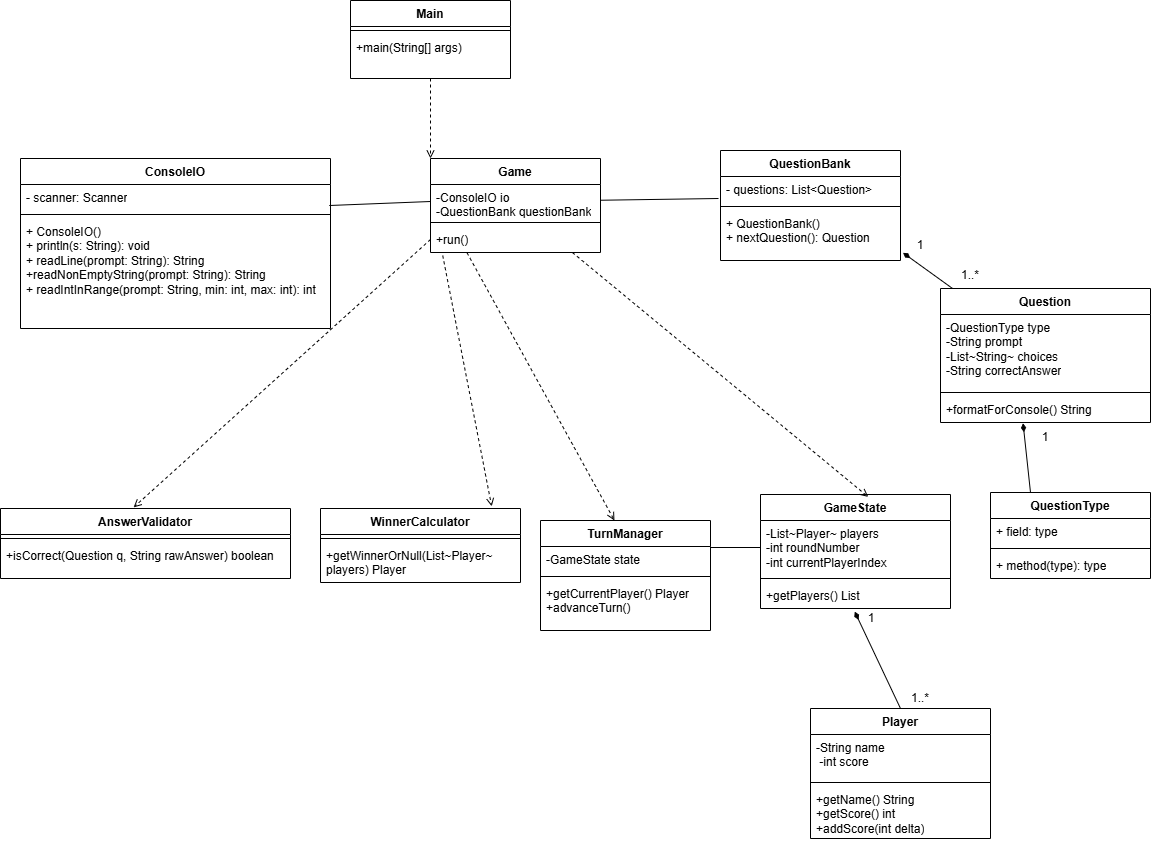

The diagram above was exported from draw.io. Its source (the exported page's mxGraphModel, read from the mxfile embedded in the PNG):
<mxGraphModel dx="1926" dy="958" grid="1" gridSize="10" guides="1" tooltips="1" connect="1" arrows="1" fold="1" page="1" pageScale="1" pageWidth="827" pageHeight="1169" background="#FFFFFF" math="0" shadow="0">
  <root>
    <mxCell id="0" />
    <mxCell id="1" parent="0" />
    <mxCell id="2" value="Main" style="swimlane;fontStyle=1;align=center;verticalAlign=top;childLayout=stackLayout;horizontal=1;startSize=26;horizontalStack=0;resizeParent=1;resizeParentMax=0;resizeLast=0;collapsible=1;marginBottom=0;whiteSpace=wrap;html=1;" parent="1" vertex="1">
      <mxGeometry x="760" y="22" width="160" height="78" as="geometry">
        <mxRectangle x="210" y="20" width="100" height="30" as="alternateBounds" />
      </mxGeometry>
    </mxCell>
    <mxCell id="4" value="" style="line;strokeWidth=1;fillColor=none;align=left;verticalAlign=middle;spacingTop=-1;spacingLeft=3;spacingRight=3;rotatable=0;labelPosition=right;points=[];portConstraint=eastwest;strokeColor=inherit;" parent="2" vertex="1">
      <mxGeometry y="26" width="160" height="8" as="geometry" />
    </mxCell>
    <mxCell id="5" value="+main(String[] args)" style="text;strokeColor=none;fillColor=none;align=left;verticalAlign=top;spacingLeft=4;spacingRight=4;overflow=hidden;rotatable=0;points=[[0,0.5],[1,0.5]];portConstraint=eastwest;whiteSpace=wrap;html=1;" parent="2" vertex="1">
      <mxGeometry y="34" width="160" height="44" as="geometry" />
    </mxCell>
    <mxCell id="7" value="Game" style="swimlane;fontStyle=1;align=center;verticalAlign=top;childLayout=stackLayout;horizontal=1;startSize=26;horizontalStack=0;resizeParent=1;resizeParentMax=0;resizeLast=0;collapsible=1;marginBottom=0;whiteSpace=wrap;html=1;" parent="1" vertex="1">
      <mxGeometry x="840" y="180" width="170" height="94" as="geometry" />
    </mxCell>
    <mxCell id="83" style="edgeStyle=none;html=1;exitX=0;exitY=0.5;exitDx=0;exitDy=0;" edge="1" parent="7" source="8">
      <mxGeometry relative="1" as="geometry">
        <mxPoint x="-0.39130434782600787" y="43" as="targetPoint" />
      </mxGeometry>
    </mxCell>
    <mxCell id="8" value="-ConsoleIO io&lt;br/&gt;        -QuestionBank questionBank&lt;div&gt;&amp;nbsp;&lt;/div&gt;" style="text;strokeColor=none;fillColor=none;align=left;verticalAlign=top;spacingLeft=4;spacingRight=4;overflow=hidden;rotatable=0;points=[[0,0.5],[1,0.5]];portConstraint=eastwest;whiteSpace=wrap;html=1;" parent="7" vertex="1">
      <mxGeometry y="26" width="170" height="34" as="geometry" />
    </mxCell>
    <mxCell id="9" value="" style="line;strokeWidth=1;fillColor=none;align=left;verticalAlign=middle;spacingTop=-1;spacingLeft=3;spacingRight=3;rotatable=0;labelPosition=right;points=[];portConstraint=eastwest;strokeColor=inherit;" parent="7" vertex="1">
      <mxGeometry y="60" width="170" height="8" as="geometry" />
    </mxCell>
    <mxCell id="10" value="+run()&lt;div&gt;&lt;br&gt;&lt;/div&gt;" style="text;strokeColor=none;fillColor=none;align=left;verticalAlign=top;spacingLeft=4;spacingRight=4;overflow=hidden;rotatable=0;points=[[0,0.5],[1,0.5]];portConstraint=eastwest;whiteSpace=wrap;html=1;" parent="7" vertex="1">
      <mxGeometry y="68" width="170" height="26" as="geometry" />
    </mxCell>
    <mxCell id="11" value="Player" style="swimlane;fontStyle=1;align=center;verticalAlign=top;childLayout=stackLayout;horizontal=1;startSize=26;horizontalStack=0;resizeParent=1;resizeParentMax=0;resizeLast=0;collapsible=1;marginBottom=0;whiteSpace=wrap;html=1;" parent="1" vertex="1">
      <mxGeometry x="1220" y="730" width="180" height="130" as="geometry" />
    </mxCell>
    <mxCell id="12" value="-String name&lt;div&gt;&amp;nbsp;-int score&lt;/div&gt;" style="text;strokeColor=none;fillColor=none;align=left;verticalAlign=top;spacingLeft=4;spacingRight=4;overflow=hidden;rotatable=0;points=[[0,0.5],[1,0.5]];portConstraint=eastwest;whiteSpace=wrap;html=1;" parent="11" vertex="1">
      <mxGeometry y="26" width="180" height="44" as="geometry" />
    </mxCell>
    <mxCell id="13" value="" style="line;strokeWidth=1;fillColor=none;align=left;verticalAlign=middle;spacingTop=-1;spacingLeft=3;spacingRight=3;rotatable=0;labelPosition=right;points=[];portConstraint=eastwest;strokeColor=inherit;" parent="11" vertex="1">
      <mxGeometry y="70" width="180" height="8" as="geometry" />
    </mxCell>
    <mxCell id="14" value="+getName() String&lt;br/&gt;        +getScore() int&lt;br/&gt;        +addScore(int delta)" style="text;strokeColor=none;fillColor=none;align=left;verticalAlign=top;spacingLeft=4;spacingRight=4;overflow=hidden;rotatable=0;points=[[0,0.5],[1,0.5]];portConstraint=eastwest;whiteSpace=wrap;html=1;" parent="11" vertex="1">
      <mxGeometry y="78" width="180" height="52" as="geometry" />
    </mxCell>
    <mxCell id="15" value="Question" style="swimlane;fontStyle=1;align=center;verticalAlign=top;childLayout=stackLayout;horizontal=1;startSize=26;horizontalStack=0;resizeParent=1;resizeParentMax=0;resizeLast=0;collapsible=1;marginBottom=0;whiteSpace=wrap;html=1;" parent="1" vertex="1">
      <mxGeometry x="1350" y="310" width="210" height="134" as="geometry" />
    </mxCell>
    <mxCell id="16" value="-QuestionType type&lt;br/&gt;        -String prompt&lt;br/&gt;        -List~String~ choices&lt;br/&gt;        -String correctAnswer" style="text;strokeColor=none;fillColor=none;align=left;verticalAlign=top;spacingLeft=4;spacingRight=4;overflow=hidden;rotatable=0;points=[[0,0.5],[1,0.5]];portConstraint=eastwest;whiteSpace=wrap;html=1;" parent="15" vertex="1">
      <mxGeometry y="26" width="210" height="74" as="geometry" />
    </mxCell>
    <mxCell id="17" value="" style="line;strokeWidth=1;fillColor=none;align=left;verticalAlign=middle;spacingTop=-1;spacingLeft=3;spacingRight=3;rotatable=0;labelPosition=right;points=[];portConstraint=eastwest;strokeColor=inherit;" parent="15" vertex="1">
      <mxGeometry y="100" width="210" height="8" as="geometry" />
    </mxCell>
    <mxCell id="18" value="+formatForConsole() String" style="text;strokeColor=none;fillColor=none;align=left;verticalAlign=top;spacingLeft=4;spacingRight=4;overflow=hidden;rotatable=0;points=[[0,0.5],[1,0.5]];portConstraint=eastwest;whiteSpace=wrap;html=1;" parent="15" vertex="1">
      <mxGeometry y="108" width="210" height="26" as="geometry" />
    </mxCell>
    <mxCell id="19" value="GameState" style="swimlane;fontStyle=1;align=center;verticalAlign=top;childLayout=stackLayout;horizontal=1;startSize=26;horizontalStack=0;resizeParent=1;resizeParentMax=0;resizeLast=0;collapsible=1;marginBottom=0;whiteSpace=wrap;html=1;" parent="1" vertex="1">
      <mxGeometry x="1170" y="516" width="190" height="114" as="geometry" />
    </mxCell>
    <mxCell id="20" value="-List~Player~ players&lt;br/&gt;        -int roundNumber&lt;br/&gt;        -int currentPlayerIndex" style="text;strokeColor=none;fillColor=none;align=left;verticalAlign=top;spacingLeft=4;spacingRight=4;overflow=hidden;rotatable=0;points=[[0,0.5],[1,0.5]];portConstraint=eastwest;whiteSpace=wrap;html=1;" parent="19" vertex="1">
      <mxGeometry y="26" width="190" height="54" as="geometry" />
    </mxCell>
    <mxCell id="21" value="" style="line;strokeWidth=1;fillColor=none;align=left;verticalAlign=middle;spacingTop=-1;spacingLeft=3;spacingRight=3;rotatable=0;labelPosition=right;points=[];portConstraint=eastwest;strokeColor=inherit;" parent="19" vertex="1">
      <mxGeometry y="80" width="190" height="8" as="geometry" />
    </mxCell>
    <mxCell id="22" value="+getPlayers() List" style="text;strokeColor=none;fillColor=none;align=left;verticalAlign=top;spacingLeft=4;spacingRight=4;overflow=hidden;rotatable=0;points=[[0,0.5],[1,0.5]];portConstraint=eastwest;whiteSpace=wrap;html=1;" parent="19" vertex="1">
      <mxGeometry y="88" width="190" height="26" as="geometry" />
    </mxCell>
    <mxCell id="23" value="AnswerValidator" style="swimlane;fontStyle=1;align=center;verticalAlign=top;childLayout=stackLayout;horizontal=1;startSize=26;horizontalStack=0;resizeParent=1;resizeParentMax=0;resizeLast=0;collapsible=1;marginBottom=0;whiteSpace=wrap;html=1;" parent="1" vertex="1">
      <mxGeometry x="410" y="530" width="290" height="70" as="geometry">
        <mxRectangle x="290" y="464" width="130" height="56" as="alternateBounds" />
      </mxGeometry>
    </mxCell>
    <mxCell id="25" value="" style="line;strokeWidth=1;fillColor=none;align=left;verticalAlign=middle;spacingTop=-1;spacingLeft=3;spacingRight=3;rotatable=0;labelPosition=right;points=[];portConstraint=eastwest;strokeColor=inherit;" parent="23" vertex="1">
      <mxGeometry y="26" width="290" height="8" as="geometry" />
    </mxCell>
    <mxCell id="26" value="&lt;span style=&quot;color: rgb(0, 0, 0);&quot;&gt;+isCorrect(Question q, String rawAnswer) boolean&lt;/span&gt;" style="text;strokeColor=none;fillColor=none;align=left;verticalAlign=top;spacingLeft=4;spacingRight=4;overflow=hidden;rotatable=0;points=[[0,0.5],[1,0.5]];portConstraint=eastwest;whiteSpace=wrap;html=1;" parent="23" vertex="1">
      <mxGeometry y="34" width="290" height="36" as="geometry" />
    </mxCell>
    <mxCell id="28" value="TurnManager" style="swimlane;fontStyle=1;align=center;verticalAlign=top;childLayout=stackLayout;horizontal=1;startSize=26;horizontalStack=0;resizeParent=1;resizeParentMax=0;resizeLast=0;collapsible=1;marginBottom=0;whiteSpace=wrap;html=1;" parent="1" vertex="1">
      <mxGeometry x="950" y="542" width="170" height="110" as="geometry" />
    </mxCell>
    <mxCell id="29" value="-GameState state" style="text;strokeColor=none;fillColor=none;align=left;verticalAlign=top;spacingLeft=4;spacingRight=4;overflow=hidden;rotatable=0;points=[[0,0.5],[1,0.5]];portConstraint=eastwest;whiteSpace=wrap;html=1;" parent="28" vertex="1">
      <mxGeometry y="26" width="170" height="26" as="geometry" />
    </mxCell>
    <mxCell id="30" value="" style="line;strokeWidth=1;fillColor=none;align=left;verticalAlign=middle;spacingTop=-1;spacingLeft=3;spacingRight=3;rotatable=0;labelPosition=right;points=[];portConstraint=eastwest;strokeColor=inherit;" parent="28" vertex="1">
      <mxGeometry y="52" width="170" height="8" as="geometry" />
    </mxCell>
    <mxCell id="31" value="+getCurrentPlayer() Player&lt;br/&gt;        +advanceTurn()" style="text;strokeColor=none;fillColor=none;align=left;verticalAlign=top;spacingLeft=4;spacingRight=4;overflow=hidden;rotatable=0;points=[[0,0.5],[1,0.5]];portConstraint=eastwest;whiteSpace=wrap;html=1;" parent="28" vertex="1">
      <mxGeometry y="60" width="170" height="50" as="geometry" />
    </mxCell>
    <mxCell id="32" value="WinnerCalculator" style="swimlane;fontStyle=1;align=center;verticalAlign=top;childLayout=stackLayout;horizontal=1;startSize=26;horizontalStack=0;resizeParent=1;resizeParentMax=0;resizeLast=0;collapsible=1;marginBottom=0;whiteSpace=wrap;html=1;" parent="1" vertex="1">
      <mxGeometry x="730" y="530" width="200" height="74" as="geometry" />
    </mxCell>
    <mxCell id="34" value="" style="line;strokeWidth=1;fillColor=none;align=left;verticalAlign=middle;spacingTop=-1;spacingLeft=3;spacingRight=3;rotatable=0;labelPosition=right;points=[];portConstraint=eastwest;strokeColor=inherit;" parent="32" vertex="1">
      <mxGeometry y="26" width="200" height="8" as="geometry" />
    </mxCell>
    <mxCell id="35" value="+getWinnerOrNull(List~Player~ players) Player" style="text;strokeColor=none;fillColor=none;align=left;verticalAlign=top;spacingLeft=4;spacingRight=4;overflow=hidden;rotatable=0;points=[[0,0.5],[1,0.5]];portConstraint=eastwest;whiteSpace=wrap;html=1;" parent="32" vertex="1">
      <mxGeometry y="34" width="200" height="40" as="geometry" />
    </mxCell>
    <mxCell id="36" value="QuestionType" style="swimlane;fontStyle=1;align=center;verticalAlign=top;childLayout=stackLayout;horizontal=1;startSize=26;horizontalStack=0;resizeParent=1;resizeParentMax=0;resizeLast=0;collapsible=1;marginBottom=0;whiteSpace=wrap;html=1;" parent="1" vertex="1">
      <mxGeometry x="1400" y="514" width="160" height="86" as="geometry" />
    </mxCell>
    <mxCell id="37" value="+ field: type" style="text;strokeColor=none;fillColor=none;align=left;verticalAlign=top;spacingLeft=4;spacingRight=4;overflow=hidden;rotatable=0;points=[[0,0.5],[1,0.5]];portConstraint=eastwest;whiteSpace=wrap;html=1;" parent="36" vertex="1">
      <mxGeometry y="26" width="160" height="26" as="geometry" />
    </mxCell>
    <mxCell id="38" value="" style="line;strokeWidth=1;fillColor=none;align=left;verticalAlign=middle;spacingTop=-1;spacingLeft=3;spacingRight=3;rotatable=0;labelPosition=right;points=[];portConstraint=eastwest;strokeColor=inherit;" parent="36" vertex="1">
      <mxGeometry y="52" width="160" height="8" as="geometry" />
    </mxCell>
    <mxCell id="39" value="+ method(type): type" style="text;strokeColor=none;fillColor=none;align=left;verticalAlign=top;spacingLeft=4;spacingRight=4;overflow=hidden;rotatable=0;points=[[0,0.5],[1,0.5]];portConstraint=eastwest;whiteSpace=wrap;html=1;" parent="36" vertex="1">
      <mxGeometry y="60" width="160" height="26" as="geometry" />
    </mxCell>
    <mxCell id="42" style="edgeStyle=none;html=1;entryX=0;entryY=0;entryDx=0;entryDy=0;dashed=1;endArrow=open;endFill=0;" parent="1" source="5" target="7" edge="1">
      <mxGeometry relative="1" as="geometry" />
    </mxCell>
    <mxCell id="52" style="edgeStyle=none;html=1;entryX=0.567;entryY=0.021;entryDx=0;entryDy=0;entryPerimeter=0;endArrow=open;endFill=0;dashed=1;" parent="1" source="7" target="19" edge="1">
      <mxGeometry relative="1" as="geometry" />
    </mxCell>
    <mxCell id="53" style="edgeStyle=none;html=1;entryX=0.435;entryY=0;entryDx=0;entryDy=0;entryPerimeter=0;dashed=1;endArrow=open;endFill=0;exitX=0.215;exitY=1.012;exitDx=0;exitDy=0;exitPerimeter=0;" parent="1" source="10" target="28" edge="1">
      <mxGeometry relative="1" as="geometry">
        <mxPoint x="880" y="280" as="sourcePoint" />
      </mxGeometry>
    </mxCell>
    <mxCell id="59" style="edgeStyle=none;html=1;entryX=0.459;entryY=-0.016;entryDx=0;entryDy=0;dashed=1;endArrow=open;endFill=0;entryPerimeter=0;exitX=0;exitY=0.5;exitDx=0;exitDy=0;" parent="1" source="10" target="23" edge="1">
      <mxGeometry relative="1" as="geometry">
        <mxPoint x="547.2108843537414" y="160.0000000000001" as="sourcePoint" />
        <mxPoint x="220" y="290" as="targetPoint" />
      </mxGeometry>
    </mxCell>
    <mxCell id="60" style="edgeStyle=none;html=1;entryX=0.856;entryY=-0.029;entryDx=0;entryDy=0;entryPerimeter=0;exitX=0.072;exitY=1.119;exitDx=0;exitDy=0;exitPerimeter=0;dashed=1;endArrow=open;endFill=0;" parent="1" source="10" target="32" edge="1">
      <mxGeometry relative="1" as="geometry" />
    </mxCell>
    <mxCell id="61" value="ConsoleIO" style="swimlane;fontStyle=1;align=center;verticalAlign=top;childLayout=stackLayout;horizontal=1;startSize=26;horizontalStack=0;resizeParent=1;resizeParentMax=0;resizeLast=0;collapsible=1;marginBottom=0;whiteSpace=wrap;html=1;" parent="1" vertex="1">
      <mxGeometry x="430" y="180" width="310" height="170" as="geometry" />
    </mxCell>
    <mxCell id="62" value="- scanner: Scanner" style="text;strokeColor=none;fillColor=none;align=left;verticalAlign=top;spacingLeft=4;spacingRight=4;overflow=hidden;rotatable=0;points=[[0,0.5],[1,0.5]];portConstraint=eastwest;whiteSpace=wrap;html=1;" parent="61" vertex="1">
      <mxGeometry y="26" width="310" height="26" as="geometry" />
    </mxCell>
    <mxCell id="63" value="" style="line;strokeWidth=1;fillColor=none;align=left;verticalAlign=middle;spacingTop=-1;spacingLeft=3;spacingRight=3;rotatable=0;labelPosition=right;points=[];portConstraint=eastwest;strokeColor=inherit;" parent="61" vertex="1">
      <mxGeometry y="52" width="310" height="8" as="geometry" />
    </mxCell>
    <mxCell id="64" value="+ ConsoleIO()&lt;div&gt;+ println(s: String): void&lt;/div&gt;&lt;div&gt;+ readLine(prompt: String): String&lt;/div&gt;&lt;div&gt;&lt;font color=&quot;#000000&quot;&gt;+readNonEmptyString(prompt: String): String&lt;/font&gt;&lt;/div&gt;&lt;div&gt;&lt;font color=&quot;#000000&quot;&gt;+ readIntInRange(prompt: String, min: int, max: int): int&lt;font color=&quot;#000000&quot;&gt;&lt;br&gt;&lt;/font&gt;&lt;/font&gt;&lt;div&gt;&lt;font color=&quot;#000000&quot;&gt;&lt;br&gt;&lt;/font&gt;&lt;div&gt;&lt;br&gt;&lt;/div&gt;&lt;/div&gt;&lt;/div&gt;" style="text;strokeColor=none;fillColor=none;align=left;verticalAlign=top;spacingLeft=4;spacingRight=4;overflow=hidden;rotatable=0;points=[[0,0.5],[1,0.5]];portConstraint=eastwest;whiteSpace=wrap;html=1;" parent="61" vertex="1">
      <mxGeometry y="60" width="310" height="110" as="geometry" />
    </mxCell>
    <mxCell id="65" value="QuestionBank" style="swimlane;fontStyle=1;align=center;verticalAlign=top;childLayout=stackLayout;horizontal=1;startSize=26;horizontalStack=0;resizeParent=1;resizeParentMax=0;resizeLast=0;collapsible=1;marginBottom=0;whiteSpace=wrap;html=1;" parent="1" vertex="1">
      <mxGeometry x="1130" y="172" width="180" height="110" as="geometry" />
    </mxCell>
    <mxCell id="66" value="- questions: List&amp;lt;Question&amp;gt;" style="text;strokeColor=none;fillColor=none;align=left;verticalAlign=top;spacingLeft=4;spacingRight=4;overflow=hidden;rotatable=0;points=[[0,0.5],[1,0.5]];portConstraint=eastwest;whiteSpace=wrap;html=1;" parent="65" vertex="1">
      <mxGeometry y="26" width="180" height="26" as="geometry" />
    </mxCell>
    <mxCell id="67" value="" style="line;strokeWidth=1;fillColor=none;align=left;verticalAlign=middle;spacingTop=-1;spacingLeft=3;spacingRight=3;rotatable=0;labelPosition=right;points=[];portConstraint=eastwest;strokeColor=inherit;" parent="65" vertex="1">
      <mxGeometry y="52" width="180" height="8" as="geometry" />
    </mxCell>
    <mxCell id="68" value="+ QuestionBank()&lt;div&gt;+ nextQuestion(): Question&lt;/div&gt;" style="text;strokeColor=none;fillColor=none;align=left;verticalAlign=top;spacingLeft=4;spacingRight=4;overflow=hidden;rotatable=0;points=[[0,0.5],[1,0.5]];portConstraint=eastwest;whiteSpace=wrap;html=1;" parent="65" vertex="1">
      <mxGeometry y="60" width="180" height="50" as="geometry" />
    </mxCell>
    <mxCell id="70" style="edgeStyle=none;html=1;entryX=-0.011;entryY=0.846;entryDx=0;entryDy=0;entryPerimeter=0;endArrow=none;endFill=0;" parent="1" source="8" target="66" edge="1">
      <mxGeometry relative="1" as="geometry" />
    </mxCell>
    <mxCell id="76" value="1..*" style="text;html=1;align=center;verticalAlign=middle;whiteSpace=wrap;rounded=0;" parent="1" vertex="1">
      <mxGeometry x="1290" y="700" width="80" height="40" as="geometry" />
    </mxCell>
    <mxCell id="77" value="1" style="text;html=1;align=center;verticalAlign=middle;whiteSpace=wrap;rounded=0;" parent="1" vertex="1">
      <mxGeometry x="1241" y="620" width="80" height="40" as="geometry" />
    </mxCell>
    <mxCell id="78" style="edgeStyle=none;html=1;exitX=0.5;exitY=0;exitDx=0;exitDy=0;entryX=0.496;entryY=1.122;entryDx=0;entryDy=0;entryPerimeter=0;endArrow=diamondThin;endFill=1;" parent="1" source="11" target="22" edge="1">
      <mxGeometry relative="1" as="geometry" />
    </mxCell>
    <mxCell id="80" style="edgeStyle=none;html=1;entryX=1.014;entryY=0.846;entryDx=0;entryDy=0;entryPerimeter=0;endArrow=diamondThin;endFill=1;" parent="1" source="15" target="68" edge="1">
      <mxGeometry relative="1" as="geometry" />
    </mxCell>
    <mxCell id="81" value="1" style="text;html=1;align=center;verticalAlign=middle;whiteSpace=wrap;rounded=0;" parent="1" vertex="1">
      <mxGeometry x="1300" y="252" width="60" height="30" as="geometry" />
    </mxCell>
    <mxCell id="82" value="1..*" style="text;html=1;align=center;verticalAlign=middle;whiteSpace=wrap;rounded=0;" parent="1" vertex="1">
      <mxGeometry x="1350" y="282" width="60" height="30" as="geometry" />
    </mxCell>
    <mxCell id="86" value="" style="endArrow=none;html=1;exitX=0.996;exitY=0.808;exitDx=0;exitDy=0;exitPerimeter=0;entryX=0;entryY=0.5;entryDx=0;entryDy=0;" edge="1" parent="1" source="62" target="8">
      <mxGeometry width="50" height="50" relative="1" as="geometry">
        <mxPoint x="760" y="226.57" as="sourcePoint" />
        <mxPoint x="820" y="226.57" as="targetPoint" />
      </mxGeometry>
    </mxCell>
    <mxCell id="87" value="" style="endArrow=none;html=1;entryX=0;entryY=0.5;entryDx=0;entryDy=0;" edge="1" parent="1" target="20">
      <mxGeometry width="50" height="50" relative="1" as="geometry">
        <mxPoint x="1120" y="569" as="sourcePoint" />
        <mxPoint x="1190" y="500" as="targetPoint" />
        <Array as="points">
          <mxPoint x="1120" y="570" />
        </Array>
      </mxGeometry>
    </mxCell>
    <mxCell id="89" value="1" style="text;html=1;align=center;verticalAlign=middle;whiteSpace=wrap;rounded=0;" vertex="1" parent="1">
      <mxGeometry x="1425" y="444" width="60" height="30" as="geometry" />
    </mxCell>
    <mxCell id="91" style="edgeStyle=none;html=1;entryX=0.126;entryY=0.026;entryDx=0;entryDy=0;endArrow=diamondThin;endFill=1;exitX=0.25;exitY=0;exitDx=0;exitDy=0;entryPerimeter=0;" edge="1" parent="1" source="36" target="89">
      <mxGeometry relative="1" as="geometry">
        <mxPoint x="1459" y="480" as="sourcePoint" />
        <mxPoint x="1410" y="444" as="targetPoint" />
      </mxGeometry>
    </mxCell>
  </root>
</mxGraphModel>